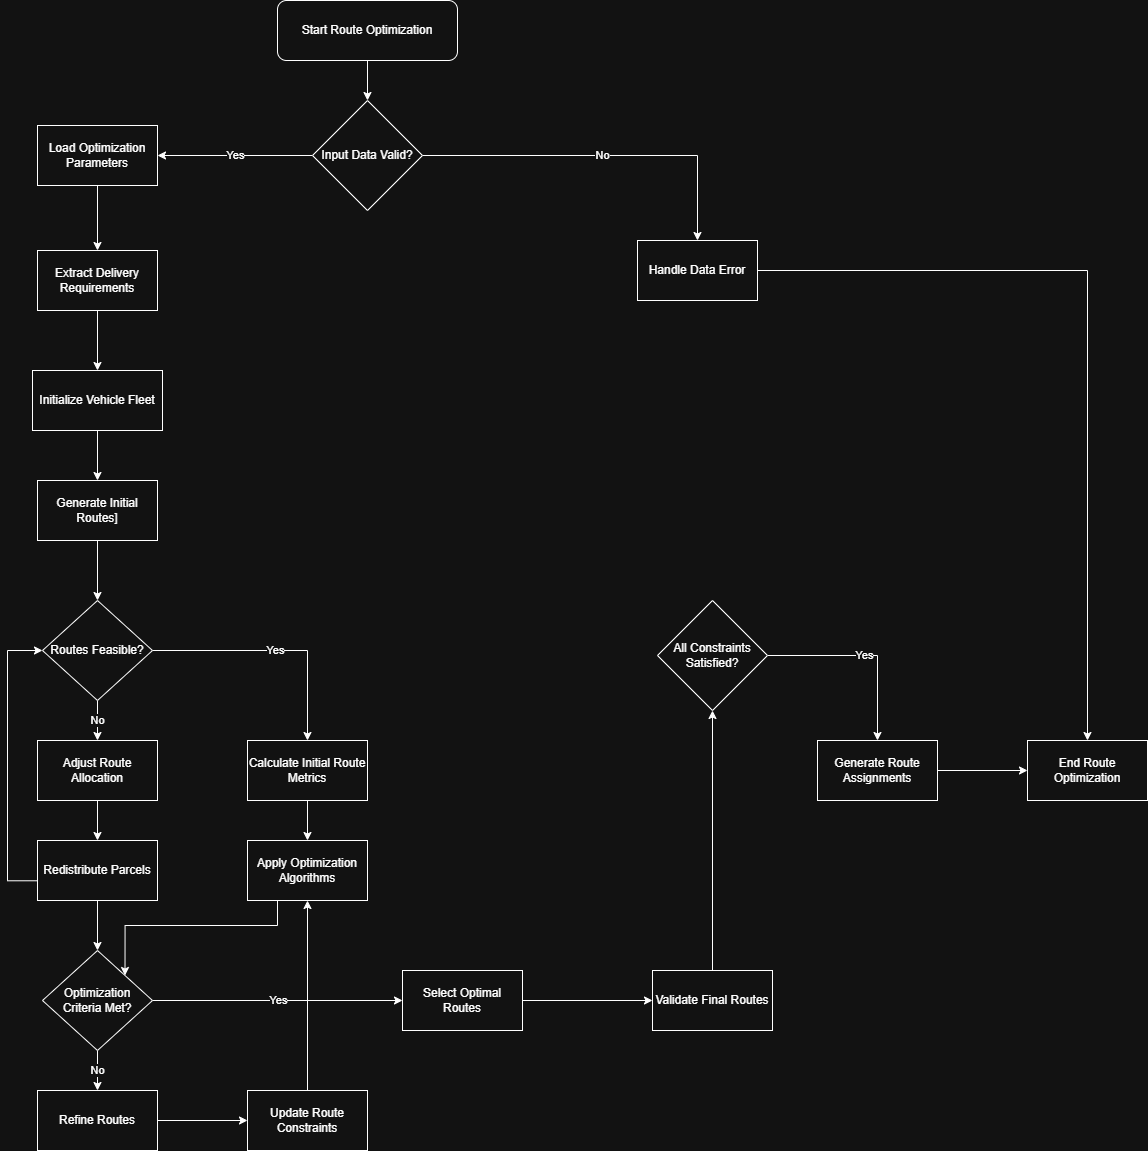

The diagram above was exported from draw.io. Its source (the exported page's mxGraphModel, read from the mxfile embedded in the PNG):
<mxGraphModel dx="2049" dy="1191" grid="1" gridSize="10" guides="1" tooltips="1" connect="1" arrows="1" fold="1" page="1" pageScale="1" pageWidth="850" pageHeight="1100" math="0" shadow="0">
  <root>
    <mxCell id="0" />
    <mxCell id="1" parent="0" />
    <mxCell id="i-msi_-cP64kndUjoT55-17" style="edgeStyle=orthogonalEdgeStyle;rounded=0;orthogonalLoop=1;jettySize=auto;html=1;exitX=0.5;exitY=1;exitDx=0;exitDy=0;entryX=0.5;entryY=0;entryDx=0;entryDy=0;" edge="1" parent="1" source="i-msi_-cP64kndUjoT55-1" target="i-msi_-cP64kndUjoT55-2">
      <mxGeometry relative="1" as="geometry" />
    </mxCell>
    <mxCell id="i-msi_-cP64kndUjoT55-1" value="Start Route Optimization" style="rounded=1;whiteSpace=wrap;html=1;" vertex="1" parent="1">
      <mxGeometry x="300" y="100" width="180" height="60" as="geometry" />
    </mxCell>
    <mxCell id="i-msi_-cP64kndUjoT55-19" value="Yes" style="edgeStyle=orthogonalEdgeStyle;rounded=0;orthogonalLoop=1;jettySize=auto;html=1;entryX=1;entryY=0.5;entryDx=0;entryDy=0;" edge="1" parent="1" source="i-msi_-cP64kndUjoT55-2" target="i-msi_-cP64kndUjoT55-3">
      <mxGeometry relative="1" as="geometry" />
    </mxCell>
    <mxCell id="i-msi_-cP64kndUjoT55-52" value="No" style="edgeStyle=orthogonalEdgeStyle;rounded=0;orthogonalLoop=1;jettySize=auto;html=1;exitX=1;exitY=0.5;exitDx=0;exitDy=0;entryX=0.5;entryY=0;entryDx=0;entryDy=0;" edge="1" parent="1" source="i-msi_-cP64kndUjoT55-2" target="i-msi_-cP64kndUjoT55-15">
      <mxGeometry relative="1" as="geometry" />
    </mxCell>
    <mxCell id="i-msi_-cP64kndUjoT55-2" value="Input Data Valid?" style="rhombus;whiteSpace=wrap;html=1;" vertex="1" parent="1">
      <mxGeometry x="335" y="200" width="110" height="110" as="geometry" />
    </mxCell>
    <mxCell id="i-msi_-cP64kndUjoT55-20" style="edgeStyle=orthogonalEdgeStyle;rounded=0;orthogonalLoop=1;jettySize=auto;html=1;exitX=0.5;exitY=1;exitDx=0;exitDy=0;" edge="1" parent="1" source="i-msi_-cP64kndUjoT55-3" target="i-msi_-cP64kndUjoT55-4">
      <mxGeometry relative="1" as="geometry" />
    </mxCell>
    <mxCell id="i-msi_-cP64kndUjoT55-3" value="Load Optimization Parameters" style="rounded=0;whiteSpace=wrap;html=1;" vertex="1" parent="1">
      <mxGeometry x="60" y="225" width="120" height="60" as="geometry" />
    </mxCell>
    <mxCell id="i-msi_-cP64kndUjoT55-22" value="" style="edgeStyle=orthogonalEdgeStyle;rounded=0;orthogonalLoop=1;jettySize=auto;html=1;" edge="1" parent="1" source="i-msi_-cP64kndUjoT55-4" target="i-msi_-cP64kndUjoT55-5">
      <mxGeometry relative="1" as="geometry" />
    </mxCell>
    <mxCell id="i-msi_-cP64kndUjoT55-4" value="Extract Delivery Requirements" style="rounded=0;whiteSpace=wrap;html=1;" vertex="1" parent="1">
      <mxGeometry x="60" y="350" width="120" height="60" as="geometry" />
    </mxCell>
    <mxCell id="i-msi_-cP64kndUjoT55-23" value="" style="edgeStyle=orthogonalEdgeStyle;rounded=0;orthogonalLoop=1;jettySize=auto;html=1;" edge="1" parent="1" source="i-msi_-cP64kndUjoT55-5" target="i-msi_-cP64kndUjoT55-6">
      <mxGeometry relative="1" as="geometry" />
    </mxCell>
    <mxCell id="i-msi_-cP64kndUjoT55-5" value="Initialize Vehicle Fleet" style="rounded=0;whiteSpace=wrap;html=1;" vertex="1" parent="1">
      <mxGeometry x="55" y="470" width="130" height="60" as="geometry" />
    </mxCell>
    <mxCell id="i-msi_-cP64kndUjoT55-24" value="" style="edgeStyle=orthogonalEdgeStyle;rounded=0;orthogonalLoop=1;jettySize=auto;html=1;" edge="1" parent="1" source="i-msi_-cP64kndUjoT55-6" target="i-msi_-cP64kndUjoT55-8">
      <mxGeometry relative="1" as="geometry" />
    </mxCell>
    <mxCell id="i-msi_-cP64kndUjoT55-6" value="Generate Initial Routes]" style="rounded=0;whiteSpace=wrap;html=1;" vertex="1" parent="1">
      <mxGeometry x="60" y="580" width="120" height="60" as="geometry" />
    </mxCell>
    <mxCell id="i-msi_-cP64kndUjoT55-26" value="No" style="edgeStyle=orthogonalEdgeStyle;rounded=0;orthogonalLoop=1;jettySize=auto;html=1;" edge="1" parent="1" source="i-msi_-cP64kndUjoT55-8" target="i-msi_-cP64kndUjoT55-9">
      <mxGeometry relative="1" as="geometry" />
    </mxCell>
    <mxCell id="i-msi_-cP64kndUjoT55-31" value="Yes" style="edgeStyle=orthogonalEdgeStyle;rounded=0;orthogonalLoop=1;jettySize=auto;html=1;exitX=1;exitY=0.5;exitDx=0;exitDy=0;entryX=0.5;entryY=0;entryDx=0;entryDy=0;" edge="1" parent="1" source="i-msi_-cP64kndUjoT55-8" target="i-msi_-cP64kndUjoT55-11">
      <mxGeometry relative="1" as="geometry" />
    </mxCell>
    <mxCell id="i-msi_-cP64kndUjoT55-8" value="Routes Feasible?" style="rhombus;whiteSpace=wrap;html=1;" vertex="1" parent="1">
      <mxGeometry x="65" y="700" width="110" height="100" as="geometry" />
    </mxCell>
    <mxCell id="i-msi_-cP64kndUjoT55-27" value="" style="edgeStyle=orthogonalEdgeStyle;rounded=0;orthogonalLoop=1;jettySize=auto;html=1;" edge="1" parent="1" source="i-msi_-cP64kndUjoT55-9" target="i-msi_-cP64kndUjoT55-10">
      <mxGeometry relative="1" as="geometry" />
    </mxCell>
    <mxCell id="i-msi_-cP64kndUjoT55-9" value="Adjust Route Allocation" style="rounded=0;whiteSpace=wrap;html=1;" vertex="1" parent="1">
      <mxGeometry x="60" y="840" width="120" height="60" as="geometry" />
    </mxCell>
    <mxCell id="i-msi_-cP64kndUjoT55-30" style="edgeStyle=orthogonalEdgeStyle;rounded=0;orthogonalLoop=1;jettySize=auto;html=1;entryX=0;entryY=0.5;entryDx=0;entryDy=0;" edge="1" parent="1" target="i-msi_-cP64kndUjoT55-8">
      <mxGeometry relative="1" as="geometry">
        <mxPoint x="30" y="750.0022222222221" as="targetPoint" />
        <mxPoint x="60" y="980.28" as="sourcePoint" />
        <Array as="points">
          <mxPoint x="30" y="980" />
          <mxPoint x="30" y="750" />
        </Array>
      </mxGeometry>
    </mxCell>
    <mxCell id="i-msi_-cP64kndUjoT55-36" value="" style="edgeStyle=orthogonalEdgeStyle;rounded=0;orthogonalLoop=1;jettySize=auto;html=1;" edge="1" parent="1" source="i-msi_-cP64kndUjoT55-10" target="i-msi_-cP64kndUjoT55-33">
      <mxGeometry relative="1" as="geometry" />
    </mxCell>
    <mxCell id="i-msi_-cP64kndUjoT55-10" value="Redistribute Parcels" style="rounded=0;whiteSpace=wrap;html=1;" vertex="1" parent="1">
      <mxGeometry x="60" y="940" width="120" height="60" as="geometry" />
    </mxCell>
    <mxCell id="i-msi_-cP64kndUjoT55-32" value="" style="edgeStyle=orthogonalEdgeStyle;rounded=0;orthogonalLoop=1;jettySize=auto;html=1;" edge="1" parent="1" source="i-msi_-cP64kndUjoT55-11" target="i-msi_-cP64kndUjoT55-12">
      <mxGeometry relative="1" as="geometry" />
    </mxCell>
    <mxCell id="i-msi_-cP64kndUjoT55-11" value="Calculate Initial Route Metrics" style="rounded=0;whiteSpace=wrap;html=1;" vertex="1" parent="1">
      <mxGeometry x="270" y="840" width="120" height="60" as="geometry" />
    </mxCell>
    <mxCell id="i-msi_-cP64kndUjoT55-43" style="edgeStyle=orthogonalEdgeStyle;rounded=0;orthogonalLoop=1;jettySize=auto;html=1;exitX=0.25;exitY=1;exitDx=0;exitDy=0;entryX=1;entryY=0;entryDx=0;entryDy=0;" edge="1" parent="1" source="i-msi_-cP64kndUjoT55-12" target="i-msi_-cP64kndUjoT55-33">
      <mxGeometry relative="1" as="geometry" />
    </mxCell>
    <mxCell id="i-msi_-cP64kndUjoT55-12" value="Apply Optimization Algorithms" style="rounded=0;whiteSpace=wrap;html=1;" vertex="1" parent="1">
      <mxGeometry x="270" y="940" width="120" height="60" as="geometry" />
    </mxCell>
    <mxCell id="i-msi_-cP64kndUjoT55-49" value="Yes" style="edgeStyle=orthogonalEdgeStyle;rounded=0;orthogonalLoop=1;jettySize=auto;html=1;" edge="1" parent="1" source="i-msi_-cP64kndUjoT55-13" target="i-msi_-cP64kndUjoT55-14">
      <mxGeometry relative="1" as="geometry" />
    </mxCell>
    <mxCell id="i-msi_-cP64kndUjoT55-13" value="All Constraints Satisfied?" style="rhombus;whiteSpace=wrap;html=1;" vertex="1" parent="1">
      <mxGeometry x="680" y="700" width="110" height="110" as="geometry" />
    </mxCell>
    <mxCell id="i-msi_-cP64kndUjoT55-50" value="" style="edgeStyle=orthogonalEdgeStyle;rounded=0;orthogonalLoop=1;jettySize=auto;html=1;" edge="1" parent="1" source="i-msi_-cP64kndUjoT55-14" target="i-msi_-cP64kndUjoT55-16">
      <mxGeometry relative="1" as="geometry" />
    </mxCell>
    <mxCell id="i-msi_-cP64kndUjoT55-14" value="Generate Route Assignments" style="rounded=0;whiteSpace=wrap;html=1;" vertex="1" parent="1">
      <mxGeometry x="840" y="840" width="120" height="60" as="geometry" />
    </mxCell>
    <mxCell id="i-msi_-cP64kndUjoT55-51" style="edgeStyle=orthogonalEdgeStyle;rounded=0;orthogonalLoop=1;jettySize=auto;html=1;entryX=0.5;entryY=0;entryDx=0;entryDy=0;" edge="1" parent="1" source="i-msi_-cP64kndUjoT55-15" target="i-msi_-cP64kndUjoT55-16">
      <mxGeometry relative="1" as="geometry" />
    </mxCell>
    <mxCell id="i-msi_-cP64kndUjoT55-15" value="Handle Data Error" style="rounded=0;whiteSpace=wrap;html=1;" vertex="1" parent="1">
      <mxGeometry x="660" y="340" width="120" height="60" as="geometry" />
    </mxCell>
    <mxCell id="i-msi_-cP64kndUjoT55-16" value="End Route Optimization" style="rounded=0;whiteSpace=wrap;html=1;" vertex="1" parent="1">
      <mxGeometry x="1050" y="840" width="120" height="60" as="geometry" />
    </mxCell>
    <mxCell id="i-msi_-cP64kndUjoT55-38" value="No" style="edgeStyle=orthogonalEdgeStyle;rounded=0;orthogonalLoop=1;jettySize=auto;html=1;" edge="1" parent="1" source="i-msi_-cP64kndUjoT55-33" target="i-msi_-cP64kndUjoT55-37">
      <mxGeometry relative="1" as="geometry" />
    </mxCell>
    <mxCell id="i-msi_-cP64kndUjoT55-46" value="Yes" style="edgeStyle=orthogonalEdgeStyle;rounded=0;orthogonalLoop=1;jettySize=auto;html=1;exitX=1;exitY=0.5;exitDx=0;exitDy=0;entryX=0;entryY=0.5;entryDx=0;entryDy=0;" edge="1" parent="1" source="i-msi_-cP64kndUjoT55-33" target="i-msi_-cP64kndUjoT55-44">
      <mxGeometry relative="1" as="geometry" />
    </mxCell>
    <mxCell id="i-msi_-cP64kndUjoT55-33" value="Optimization Criteria Met?" style="rhombus;whiteSpace=wrap;html=1;" vertex="1" parent="1">
      <mxGeometry x="65" y="1050" width="110" height="100" as="geometry" />
    </mxCell>
    <mxCell id="i-msi_-cP64kndUjoT55-41" style="edgeStyle=orthogonalEdgeStyle;rounded=0;orthogonalLoop=1;jettySize=auto;html=1;exitX=1;exitY=0.5;exitDx=0;exitDy=0;entryX=0;entryY=0.5;entryDx=0;entryDy=0;" edge="1" parent="1" source="i-msi_-cP64kndUjoT55-37" target="i-msi_-cP64kndUjoT55-39">
      <mxGeometry relative="1" as="geometry" />
    </mxCell>
    <mxCell id="i-msi_-cP64kndUjoT55-37" value="Refine Routes" style="rounded=0;whiteSpace=wrap;html=1;" vertex="1" parent="1">
      <mxGeometry x="60" y="1190" width="120" height="60" as="geometry" />
    </mxCell>
    <mxCell id="i-msi_-cP64kndUjoT55-42" style="edgeStyle=orthogonalEdgeStyle;rounded=0;orthogonalLoop=1;jettySize=auto;html=1;exitX=0.5;exitY=0;exitDx=0;exitDy=0;entryX=0.5;entryY=1;entryDx=0;entryDy=0;" edge="1" parent="1" source="i-msi_-cP64kndUjoT55-39" target="i-msi_-cP64kndUjoT55-12">
      <mxGeometry relative="1" as="geometry" />
    </mxCell>
    <mxCell id="i-msi_-cP64kndUjoT55-39" value="Update Route Constraints" style="rounded=0;whiteSpace=wrap;html=1;" vertex="1" parent="1">
      <mxGeometry x="270" y="1190" width="120" height="60" as="geometry" />
    </mxCell>
    <mxCell id="i-msi_-cP64kndUjoT55-47" value="" style="edgeStyle=orthogonalEdgeStyle;rounded=0;orthogonalLoop=1;jettySize=auto;html=1;" edge="1" parent="1" source="i-msi_-cP64kndUjoT55-44" target="i-msi_-cP64kndUjoT55-45">
      <mxGeometry relative="1" as="geometry" />
    </mxCell>
    <mxCell id="i-msi_-cP64kndUjoT55-44" value="Select Optimal Routes" style="rounded=0;whiteSpace=wrap;html=1;" vertex="1" parent="1">
      <mxGeometry x="425" y="1070" width="120" height="60" as="geometry" />
    </mxCell>
    <mxCell id="i-msi_-cP64kndUjoT55-48" value="" style="edgeStyle=orthogonalEdgeStyle;rounded=0;orthogonalLoop=1;jettySize=auto;html=1;" edge="1" parent="1" source="i-msi_-cP64kndUjoT55-45" target="i-msi_-cP64kndUjoT55-13">
      <mxGeometry relative="1" as="geometry" />
    </mxCell>
    <mxCell id="i-msi_-cP64kndUjoT55-45" value="Validate Final Routes" style="rounded=0;whiteSpace=wrap;html=1;" vertex="1" parent="1">
      <mxGeometry x="675" y="1070" width="120" height="60" as="geometry" />
    </mxCell>
  </root>
</mxGraphModel>